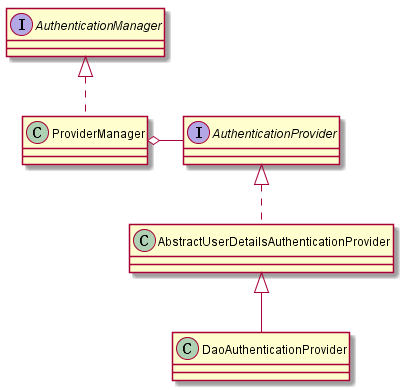

The diagram above was rendered by PlantUML. Its source (embedded in the PNG):
@startuml

	Interface AuthenticationManager 
	Class ProviderManager

	Interface AuthenticationProvider
	Class AbstractUserDetailsAuthenticationProvider
	Class DaoAuthenticationProvider

 	AuthenticationManager <|.down. ProviderManager
 	ProviderManager o-right- AuthenticationProvider 
	AuthenticationProvider <|.down. AbstractUserDetailsAuthenticationProvider 
	AbstractUserDetailsAuthenticationProvider <|-down- DaoAuthenticationProvider

@enduml